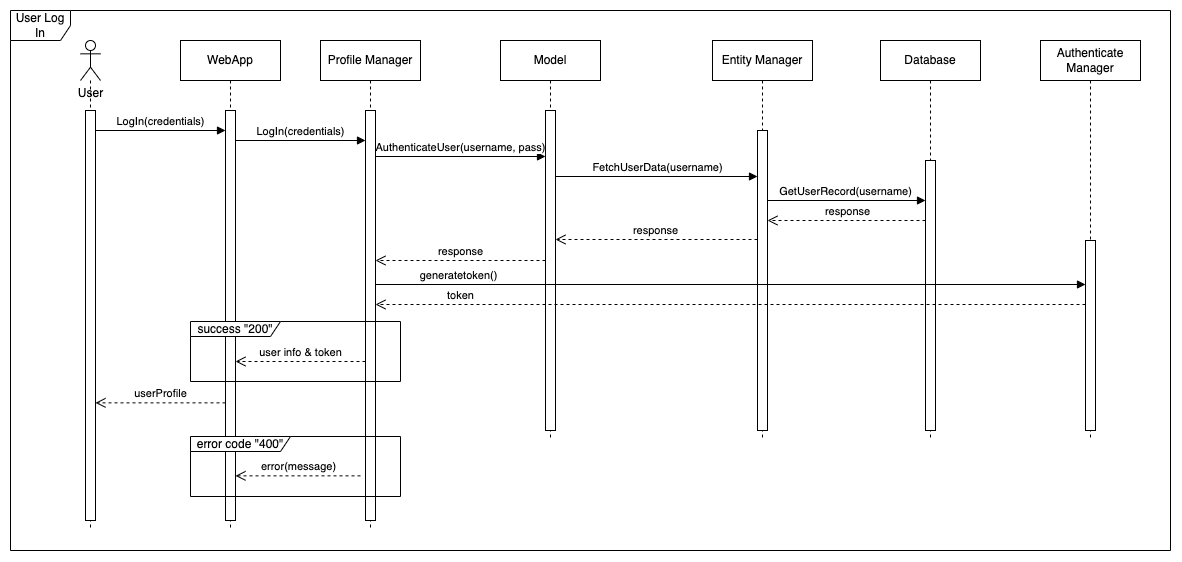

The diagram above was exported from draw.io. Its source (the exported page's mxGraphModel, read from the mxfile embedded in the PNG):
<mxGraphModel dx="2177" dy="2475" grid="1" gridSize="10" guides="1" tooltips="1" connect="1" arrows="1" fold="1" page="1" pageScale="1" pageWidth="850" pageHeight="1100" math="0" shadow="0">
  <root>
    <mxCell id="0" />
    <mxCell id="1" parent="0" />
    <mxCell id="2" value="User Log In" style="shape=umlFrame;whiteSpace=wrap;html=1;pointerEvents=0;" vertex="1" parent="1">
      <mxGeometry x="1070" y="-1070" width="1160" height="540" as="geometry" />
    </mxCell>
    <mxCell id="3" value="" style="shape=umlLifeline;perimeter=lifelinePerimeter;whiteSpace=wrap;html=1;container=1;dropTarget=0;collapsible=0;recursiveResize=0;outlineConnect=0;portConstraint=eastwest;newEdgeStyle={&quot;curved&quot;:0,&quot;rounded&quot;:0};participant=umlActor;" vertex="1" parent="1">
      <mxGeometry x="1140" y="-1040" width="20" height="490" as="geometry" />
    </mxCell>
    <mxCell id="4" value="" style="html=1;points=[[0,0,0,0,5],[0,1,0,0,-5],[1,0,0,0,5],[1,1,0,0,-5]];perimeter=orthogonalPerimeter;outlineConnect=0;targetShapes=umlLifeline;portConstraint=eastwest;newEdgeStyle={&quot;curved&quot;:0,&quot;rounded&quot;:0};" vertex="1" parent="3">
      <mxGeometry x="5" y="70" width="10" height="410" as="geometry" />
    </mxCell>
    <mxCell id="5" value="User" style="text;html=1;align=center;verticalAlign=middle;resizable=0;points=[];autosize=1;strokeColor=none;fillColor=none;" vertex="1" parent="1">
      <mxGeometry x="1125" y="-1002" width="50" height="30" as="geometry" />
    </mxCell>
    <mxCell id="6" value="WebApp" style="shape=umlLifeline;perimeter=lifelinePerimeter;whiteSpace=wrap;html=1;container=1;dropTarget=0;collapsible=0;recursiveResize=0;outlineConnect=0;portConstraint=eastwest;newEdgeStyle={&quot;curved&quot;:0,&quot;rounded&quot;:0};" vertex="1" parent="1">
      <mxGeometry x="1240" y="-1040" width="100" height="490" as="geometry" />
    </mxCell>
    <mxCell id="7" value="" style="html=1;points=[[0,0,0,0,5],[0,1,0,0,-5],[1,0,0,0,5],[1,1,0,0,-5]];perimeter=orthogonalPerimeter;outlineConnect=0;targetShapes=umlLifeline;portConstraint=eastwest;newEdgeStyle={&quot;curved&quot;:0,&quot;rounded&quot;:0};" vertex="1" parent="6">
      <mxGeometry x="45" y="70" width="10" height="410" as="geometry" />
    </mxCell>
    <mxCell id="8" value="Profile Manager" style="shape=umlLifeline;perimeter=lifelinePerimeter;whiteSpace=wrap;html=1;container=1;dropTarget=0;collapsible=0;recursiveResize=0;outlineConnect=0;portConstraint=eastwest;newEdgeStyle={&quot;curved&quot;:0,&quot;rounded&quot;:0};" vertex="1" parent="1">
      <mxGeometry x="1380" y="-1040" width="100" height="490" as="geometry" />
    </mxCell>
    <mxCell id="9" value="" style="html=1;points=[[0,0,0,0,5],[0,1,0,0,-5],[1,0,0,0,5],[1,1,0,0,-5]];perimeter=orthogonalPerimeter;outlineConnect=0;targetShapes=umlLifeline;portConstraint=eastwest;newEdgeStyle={&quot;curved&quot;:0,&quot;rounded&quot;:0};" vertex="1" parent="8">
      <mxGeometry x="45" y="70" width="10" height="410" as="geometry" />
    </mxCell>
    <mxCell id="10" value="Entity Manager" style="shape=umlLifeline;perimeter=lifelinePerimeter;whiteSpace=wrap;html=1;container=1;dropTarget=0;collapsible=0;recursiveResize=0;outlineConnect=0;portConstraint=eastwest;newEdgeStyle={&quot;curved&quot;:0,&quot;rounded&quot;:0};" vertex="1" parent="1">
      <mxGeometry x="1772" y="-1040" width="100" height="400" as="geometry" />
    </mxCell>
    <mxCell id="11" value="" style="html=1;points=[[0,0,0,0,5],[0,1,0,0,-5],[1,0,0,0,5],[1,1,0,0,-5]];perimeter=orthogonalPerimeter;outlineConnect=0;targetShapes=umlLifeline;portConstraint=eastwest;newEdgeStyle={&quot;curved&quot;:0,&quot;rounded&quot;:0};" vertex="1" parent="10">
      <mxGeometry x="45" y="90" width="10" height="300" as="geometry" />
    </mxCell>
    <mxCell id="12" value="Model" style="shape=umlLifeline;perimeter=lifelinePerimeter;whiteSpace=wrap;html=1;container=1;dropTarget=0;collapsible=0;recursiveResize=0;outlineConnect=0;portConstraint=eastwest;newEdgeStyle={&quot;curved&quot;:0,&quot;rounded&quot;:0};" vertex="1" parent="1">
      <mxGeometry x="1560" y="-1040" width="100" height="400" as="geometry" />
    </mxCell>
    <mxCell id="13" value="" style="html=1;points=[[0,0,0,0,5],[0,1,0,0,-5],[1,0,0,0,5],[1,1,0,0,-5]];perimeter=orthogonalPerimeter;outlineConnect=0;targetShapes=umlLifeline;portConstraint=eastwest;newEdgeStyle={&quot;curved&quot;:0,&quot;rounded&quot;:0};" vertex="1" parent="12">
      <mxGeometry x="45" y="70" width="10" height="320" as="geometry" />
    </mxCell>
    <mxCell id="14" value="Database" style="shape=umlLifeline;perimeter=lifelinePerimeter;whiteSpace=wrap;html=1;container=1;dropTarget=0;collapsible=0;recursiveResize=0;outlineConnect=0;portConstraint=eastwest;newEdgeStyle={&quot;curved&quot;:0,&quot;rounded&quot;:0};" vertex="1" parent="1">
      <mxGeometry x="1940" y="-1040" width="100" height="400" as="geometry" />
    </mxCell>
    <mxCell id="15" value="" style="html=1;points=[[0,0,0,0,5],[0,1,0,0,-5],[1,0,0,0,5],[1,1,0,0,-5]];perimeter=orthogonalPerimeter;outlineConnect=0;targetShapes=umlLifeline;portConstraint=eastwest;newEdgeStyle={&quot;curved&quot;:0,&quot;rounded&quot;:0};" vertex="1" parent="14">
      <mxGeometry x="45" y="120" width="10" height="270" as="geometry" />
    </mxCell>
    <mxCell id="16" value="LogIn(credentials)" style="html=1;verticalAlign=bottom;endArrow=block;curved=0;rounded=0;" edge="1" source="4" parent="1">
      <mxGeometry width="80" relative="1" as="geometry">
        <mxPoint x="1160" y="-950" as="sourcePoint" />
        <mxPoint x="1285" y="-950" as="targetPoint" />
      </mxGeometry>
    </mxCell>
    <mxCell id="17" value="LogIn(credentials)" style="html=1;verticalAlign=bottom;endArrow=block;curved=0;rounded=0;" edge="1" parent="1">
      <mxGeometry width="80" relative="1" as="geometry">
        <mxPoint x="1295" y="-940" as="sourcePoint" />
        <mxPoint x="1425" y="-940" as="targetPoint" />
      </mxGeometry>
    </mxCell>
    <mxCell id="18" value="AuthenticateUser(username, pass)" style="html=1;verticalAlign=bottom;endArrow=block;curved=0;rounded=0;" edge="1" parent="1">
      <mxGeometry x="0.0013" width="80" relative="1" as="geometry">
        <mxPoint x="1435" y="-924" as="sourcePoint" />
        <mxPoint x="1605" y="-924" as="targetPoint" />
        <mxPoint as="offset" />
      </mxGeometry>
    </mxCell>
    <mxCell id="19" value="FetchUserData(username)" style="html=1;verticalAlign=bottom;endArrow=block;curved=0;rounded=0;" edge="1" parent="1">
      <mxGeometry width="80" relative="1" as="geometry">
        <mxPoint x="1615" y="-904" as="sourcePoint" />
        <mxPoint x="1817.0000000000005" y="-904" as="targetPoint" />
      </mxGeometry>
    </mxCell>
    <mxCell id="20" value="GetUserRecord(username)" style="html=1;verticalAlign=bottom;endArrow=block;curved=0;rounded=0;" edge="1" target="15" parent="1">
      <mxGeometry width="80" relative="1" as="geometry">
        <mxPoint x="1827" y="-880" as="sourcePoint" />
        <mxPoint x="1957" y="-880" as="targetPoint" />
        <mxPoint as="offset" />
      </mxGeometry>
    </mxCell>
    <mxCell id="21" value="response" style="html=1;verticalAlign=bottom;endArrow=open;dashed=1;endSize=8;curved=0;rounded=0;" edge="1" source="15" parent="1">
      <mxGeometry relative="1" as="geometry">
        <mxPoint x="1957" y="-860" as="sourcePoint" />
        <mxPoint x="1827" y="-860" as="targetPoint" />
      </mxGeometry>
    </mxCell>
    <mxCell id="22" value="response" style="html=1;verticalAlign=bottom;endArrow=open;dashed=1;endSize=8;curved=0;rounded=0;" edge="1" parent="1">
      <mxGeometry relative="1" as="geometry">
        <mxPoint x="1817.0000000000005" y="-841" as="sourcePoint" />
        <mxPoint x="1615" y="-841" as="targetPoint" />
      </mxGeometry>
    </mxCell>
    <mxCell id="23" value="response" style="html=1;verticalAlign=bottom;endArrow=open;dashed=1;endSize=8;curved=0;rounded=0;" edge="1" source="13" parent="1">
      <mxGeometry relative="1" as="geometry">
        <mxPoint x="1565" y="-820" as="sourcePoint" />
        <mxPoint x="1435" y="-820" as="targetPoint" />
      </mxGeometry>
    </mxCell>
    <mxCell id="24" value="success &quot;200&quot;" style="shape=umlFrame;whiteSpace=wrap;html=1;pointerEvents=0;width=90;height=15;" vertex="1" parent="1">
      <mxGeometry x="1250" y="-759" width="210" height="60" as="geometry" />
    </mxCell>
    <mxCell id="25" value="user info &amp;amp; token" style="html=1;verticalAlign=bottom;endArrow=open;dashed=1;endSize=8;curved=0;rounded=0;" edge="1" parent="1">
      <mxGeometry relative="1" as="geometry">
        <mxPoint x="1425" y="-719" as="sourcePoint" />
        <mxPoint x="1295" y="-719" as="targetPoint" />
      </mxGeometry>
    </mxCell>
    <mxCell id="26" value="generatetoken()" style="html=1;verticalAlign=bottom;endArrow=block;curved=0;rounded=0;" edge="1" parent="1">
      <mxGeometry x="-0.7636" width="80" relative="1" as="geometry">
        <mxPoint x="1435" y="-796" as="sourcePoint" />
        <mxPoint x="2145.0000000000005" y="-796" as="targetPoint" />
        <mxPoint as="offset" />
      </mxGeometry>
    </mxCell>
    <mxCell id="27" value="token" style="html=1;verticalAlign=bottom;endArrow=open;dashed=1;endSize=8;curved=0;rounded=0;" edge="1" parent="1">
      <mxGeometry x="0.7615" relative="1" as="geometry">
        <mxPoint x="2145.0000000000005" y="-776" as="sourcePoint" />
        <mxPoint x="1435" y="-776" as="targetPoint" />
        <mxPoint as="offset" />
      </mxGeometry>
    </mxCell>
    <mxCell id="28" value="error code&amp;nbsp;&quot;400&quot;" style="shape=umlFrame;whiteSpace=wrap;html=1;pointerEvents=0;width=100;height=15;" vertex="1" parent="1">
      <mxGeometry x="1250" y="-644" width="210" height="60" as="geometry" />
    </mxCell>
    <mxCell id="29" value="error(message)" style="html=1;verticalAlign=bottom;endArrow=open;dashed=1;endSize=8;curved=0;rounded=0;" edge="1" parent="1">
      <mxGeometry x="-0.008" relative="1" as="geometry">
        <mxPoint x="1420" y="-604.65" as="sourcePoint" />
        <mxPoint x="1295" y="-604.6500000000001" as="targetPoint" />
        <mxPoint as="offset" />
      </mxGeometry>
    </mxCell>
    <mxCell id="30" value="userProfile" style="html=1;verticalAlign=bottom;endArrow=open;dashed=1;endSize=8;curved=0;rounded=0;" edge="1" parent="1">
      <mxGeometry x="-0.0031" relative="1" as="geometry">
        <mxPoint x="1285" y="-677.65" as="sourcePoint" />
        <mxPoint x="1155" y="-677.6500000000001" as="targetPoint" />
        <mxPoint as="offset" />
      </mxGeometry>
    </mxCell>
    <mxCell id="31" value="Authenticate Manager" style="shape=umlLifeline;perimeter=lifelinePerimeter;whiteSpace=wrap;html=1;container=1;dropTarget=0;collapsible=0;recursiveResize=0;outlineConnect=0;portConstraint=eastwest;newEdgeStyle={&quot;curved&quot;:0,&quot;rounded&quot;:0};" vertex="1" parent="1">
      <mxGeometry x="2100" y="-1040" width="100" height="400" as="geometry" />
    </mxCell>
    <mxCell id="32" value="" style="html=1;points=[[0,0,0,0,5],[0,1,0,0,-5],[1,0,0,0,5],[1,1,0,0,-5]];perimeter=orthogonalPerimeter;outlineConnect=0;targetShapes=umlLifeline;portConstraint=eastwest;newEdgeStyle={&quot;curved&quot;:0,&quot;rounded&quot;:0};" vertex="1" parent="31">
      <mxGeometry x="45" y="200" width="10" height="190" as="geometry" />
    </mxCell>
  </root>
</mxGraphModel>